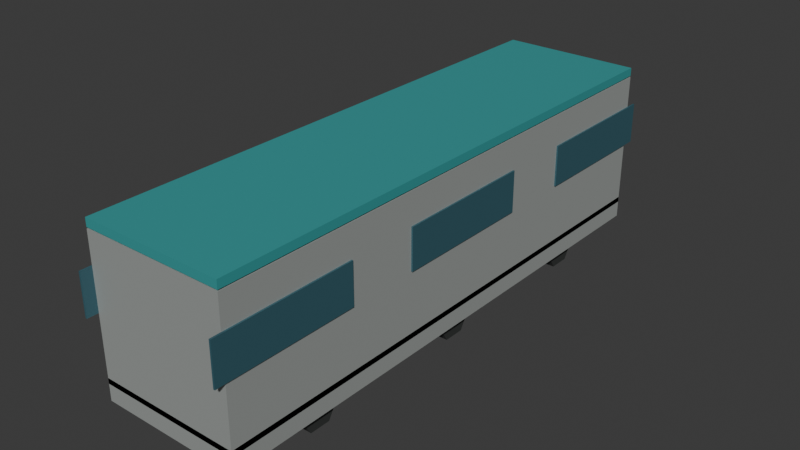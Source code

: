 # Source: subway_far.blend  (saved by Blender 5.2.45; exported with 4.5.12 LTS)
import bpy
from mathutils import Matrix  # noqa: F401  (used for matrix-valued properties, if any)

bpy.ops.wm.read_factory_settings(use_empty=True)
scene = bpy.context.scene
scene.name = 'Scene'

# ---- collections
col_collection = bpy.data.collections.new('Collection'); scene.collection.children.link(col_collection)

# ---- materials (node trees are filled in below, after node groups)
mat_traffic_metal = bpy.data.materials.new('traffic_metal')
mat_traffic_metal.diffuse_color = (0.54, 0.57, 0.55, 1.0)
mat_traffic_rubber = bpy.data.materials.new('traffic_rubber')
mat_traffic_rubber.diffuse_color = (0.035, 0.039, 0.037, 1.0)
mat_traffic_teal = bpy.data.materials.new('traffic_teal')
mat_traffic_teal.diffuse_color = (0.035, 0.32, 0.32, 1.0)
mat_traffic_glass = bpy.data.materials.new('traffic_glass')
mat_traffic_glass.diffuse_color = (0.035, 0.11, 0.14, 1.0)

# ---- material node trees
mat_traffic_metal.use_nodes = True; mat_traffic_metal.node_tree.nodes.clear()
_N = mat_traffic_metal.node_tree.nodes; _L = mat_traffic_metal.node_tree.links
n0 = _N.new('ShaderNodeBsdfPrincipled'); n0.name = 'Principled BSDF'; n0.location = (-200, 100)
n0.inputs[0].default_value = (0.54, 0.57, 0.55, 1.0)
n0.inputs[1].default_value = 0.55
n0.inputs[2].default_value = 0.62
n0.inputs[10].default_value = 0.005
n1 = _N.new('ShaderNodeOutputMaterial'); n1.name = 'Material Output'; n1.location = (200, 100)
_L.new(n0.outputs[0], n1.inputs[0])
n1.is_active_output = True
mat_traffic_rubber.use_nodes = True; mat_traffic_rubber.node_tree.nodes.clear()
_N = mat_traffic_rubber.node_tree.nodes; _L = mat_traffic_rubber.node_tree.links
n0 = _N.new('ShaderNodeBsdfPrincipled'); n0.name = 'Principled BSDF'; n0.location = (-200, 100)
n0.inputs[0].default_value = (0.035, 0.039, 0.037, 1.0)
n0.inputs[2].default_value = 0.62
n0.inputs[10].default_value = 0.005
n1 = _N.new('ShaderNodeOutputMaterial'); n1.name = 'Material Output'; n1.location = (200, 100)
_L.new(n0.outputs[0], n1.inputs[0])
n1.is_active_output = True
mat_traffic_teal.use_nodes = True; mat_traffic_teal.node_tree.nodes.clear()
_N = mat_traffic_teal.node_tree.nodes; _L = mat_traffic_teal.node_tree.links
n0 = _N.new('ShaderNodeBsdfPrincipled'); n0.name = 'Principled BSDF'; n0.location = (-200, 100)
n0.inputs[0].default_value = (0.035, 0.32, 0.32, 1.0)
n0.inputs[2].default_value = 0.62
n0.inputs[10].default_value = 0.005
n1 = _N.new('ShaderNodeOutputMaterial'); n1.name = 'Material Output'; n1.location = (200, 100)
_L.new(n0.outputs[0], n1.inputs[0])
n1.is_active_output = True
mat_traffic_glass.use_nodes = True; mat_traffic_glass.node_tree.nodes.clear()
_N = mat_traffic_glass.node_tree.nodes; _L = mat_traffic_glass.node_tree.links
n0 = _N.new('ShaderNodeBsdfPrincipled'); n0.name = 'Principled BSDF'; n0.location = (-200, 100)
n0.inputs[0].default_value = (0.035, 0.11, 0.14, 1.0)
n0.inputs[2].default_value = 0.62
n0.inputs[10].default_value = 0.005
n1 = _N.new('ShaderNodeOutputMaterial'); n1.name = 'Material Output'; n1.location = (200, 100)
_L.new(n0.outputs[0], n1.inputs[0])
n1.is_active_output = True

# ---- world
world_world = bpy.data.worlds.new('World'); scene.world = world_world
world_world.use_nodes = True; world_world.node_tree.nodes.clear()
_N = world_world.node_tree.nodes; _L = world_world.node_tree.links
n0 = _N.new('ShaderNodeOutputWorld'); n0.name = 'World Output'; n0.location = (200, 100)
n1 = _N.new('ShaderNodeBackground'); n1.name = 'Background'; n1.location = (-200, 100)
n1.inputs[0].default_value = (0.05088, 0.05088, 0.05088, 1.0)
_L.new(n1.outputs[0], n0.inputs[0])
n0.is_active_output = True
world_world.color = (0.05088, 0.05088, 0.05088)
world_world.sun_shadow_jitter_overblur = 0.0

# ---- meshes
me_cube = bpy.data.meshes.new('Cube')
me_cube.from_pydata([(-1.3, -5.0, -0.2), (-1.3, -5.0, 0.2), (-1.3, 5.0, -0.2), (-1.3, 5.0, 0.2), (1.3, -5.0, -0.2), (1.3, -5.0, 0.2), (1.3, 5.0, -0.2), (1.3, 5.0, 0.2)], [], [(0, 1, 3, 2), (2, 3, 7, 6), (6, 7, 5, 4), (4, 5, 1, 0), (2, 6, 4, 0), (7, 3, 1, 5)])
_uv = me_cube.uv_layers.new(name='UVMap')
_uv.uv.foreach_set('vector', [0.375, 0.0, 0.625, 0.0, 0.625, 0.25, 0.375, 0.25, 0.375, 0.25, 0.625, 0.25, 0.625, 0.5, 0.375, 0.5, 0.375, 0.5, 0.625, 0.5, 0.625, 0.75, 0.375, 0.75, 0.375, 0.75, 0.625, 0.75, 0.625, 1.0, 0.375, 1.0, 0.125, 0.5, 0.375, 0.5, 0.375, 0.75, 0.125, 0.75, 0.625, 0.5, 0.875, 0.5, 0.875, 0.75, 0.625, 0.75])
me_cube.materials.append(mat_traffic_metal)
me_cube.update()
me_cylinder = bpy.data.meshes.new('Cylinder')
me_cylinder.from_pydata([(-0.1, 0.38, 4.371e-09), (0.1, 0.38, -4.371e-09), (-0.1, 0.19, -0.3291), (0.1, 0.19, -0.3291), (-0.1, -0.19, -0.3291), (0.1, -0.19, -0.3291), (-0.1, -0.38, 4.371e-09), (0.1, -0.38, -4.371e-09), (-0.1, -0.19, 0.3291), (0.1, -0.19, 0.3291), (-0.1, 0.19, 0.3291), (0.1, 0.19, 0.3291)], [], [(0, 1, 3, 2), (2, 3, 5, 4), (4, 5, 7, 6), (6, 7, 9, 8), (3, 1, 11, 9, 7, 5), (8, 9, 11, 10), (10, 11, 1, 0), (0, 2, 4, 6, 8, 10)])
_uv = me_cylinder.uv_layers.new(name='UVMap')
_uv.uv.foreach_set('vector', [1.0, 0.5, 1.0, 1.0, 0.8333, 1.0, 0.8333, 0.5, 0.8333, 0.5, 0.8333, 1.0, 0.6667, 1.0, 0.6667, 0.5, 0.6667, 0.5, 0.6667, 1.0, 0.5, 1.0, 0.5, 0.5, 0.5, 0.5, 0.5, 1.0, 0.3333, 1.0, 0.3333, 0.5, 0.4578, 0.37, 0.25, 0.49, 0.04215, 0.37, 0.04215, 0.13, 0.25, 0.01, 0.4578, 0.13, 0.3333, 0.5, 0.3333, 1.0, 0.1667, 1.0, 0.1667, 0.5, 0.1667, 0.5, 0.1667, 1.0, -8.941e-08, 1.0, -8.941e-08, 0.5, 0.75, 0.49, 0.9578, 0.37, 0.9578, 0.13, 0.75, 0.01, 0.5422, 0.13, 0.5422, 0.37])
me_cylinder.materials.append(mat_traffic_rubber)
me_cylinder.update()
me_cylinder_001 = bpy.data.meshes.new('Cylinder.001')
me_cylinder_001.from_pydata([(-0.1, 0.38, 4.371e-09), (0.1, 0.38, -4.371e-09), (-0.1, 0.19, -0.3291), (0.1, 0.19, -0.3291), (-0.1, -0.19, -0.3291), (0.1, -0.19, -0.3291), (-0.1, -0.38, 4.371e-09), (0.1, -0.38, -4.371e-09), (-0.1, -0.19, 0.3291), (0.1, -0.19, 0.3291), (-0.1, 0.19, 0.3291), (0.1, 0.19, 0.3291)], [], [(0, 1, 3, 2), (2, 3, 5, 4), (4, 5, 7, 6), (6, 7, 9, 8), (3, 1, 11, 9, 7, 5), (8, 9, 11, 10), (10, 11, 1, 0), (0, 2, 4, 6, 8, 10)])
_uv = me_cylinder_001.uv_layers.new(name='UVMap')
_uv.uv.foreach_set('vector', [1.0, 0.5, 1.0, 1.0, 0.8333, 1.0, 0.8333, 0.5, 0.8333, 0.5, 0.8333, 1.0, 0.6667, 1.0, 0.6667, 0.5, 0.6667, 0.5, 0.6667, 1.0, 0.5, 1.0, 0.5, 0.5, 0.5, 0.5, 0.5, 1.0, 0.3333, 1.0, 0.3333, 0.5, 0.4578, 0.37, 0.25, 0.49, 0.04215, 0.37, 0.04215, 0.13, 0.25, 0.01, 0.4578, 0.13, 0.3333, 0.5, 0.3333, 1.0, 0.1667, 1.0, 0.1667, 0.5, 0.1667, 0.5, 0.1667, 1.0, -8.941e-08, 1.0, -8.941e-08, 0.5, 0.75, 0.49, 0.9578, 0.37, 0.9578, 0.13, 0.75, 0.01, 0.5422, 0.13, 0.5422, 0.37])
me_cylinder_001.materials.append(mat_traffic_rubber)
me_cylinder_001.update()
me_cylinder_002 = bpy.data.meshes.new('Cylinder.002')
me_cylinder_002.from_pydata([(-0.1, 0.38, 4.371e-09), (0.1, 0.38, -4.371e-09), (-0.1, 0.19, -0.3291), (0.1, 0.19, -0.3291), (-0.1, -0.19, -0.3291), (0.1, -0.19, -0.3291), (-0.1, -0.38, 4.371e-09), (0.1, -0.38, -4.371e-09), (-0.1, -0.19, 0.3291), (0.1, -0.19, 0.3291), (-0.1, 0.19, 0.3291), (0.1, 0.19, 0.3291)], [], [(0, 1, 3, 2), (2, 3, 5, 4), (4, 5, 7, 6), (6, 7, 9, 8), (3, 1, 11, 9, 7, 5), (8, 9, 11, 10), (10, 11, 1, 0), (0, 2, 4, 6, 8, 10)])
_uv = me_cylinder_002.uv_layers.new(name='UVMap')
_uv.uv.foreach_set('vector', [1.0, 0.5, 1.0, 1.0, 0.8333, 1.0, 0.8333, 0.5, 0.8333, 0.5, 0.8333, 1.0, 0.6667, 1.0, 0.6667, 0.5, 0.6667, 0.5, 0.6667, 1.0, 0.5, 1.0, 0.5, 0.5, 0.5, 0.5, 0.5, 1.0, 0.3333, 1.0, 0.3333, 0.5, 0.4578, 0.37, 0.25, 0.49, 0.04215, 0.37, 0.04215, 0.13, 0.25, 0.01, 0.4578, 0.13, 0.3333, 0.5, 0.3333, 1.0, 0.1667, 1.0, 0.1667, 0.5, 0.1667, 0.5, 0.1667, 1.0, -8.941e-08, 1.0, -8.941e-08, 0.5, 0.75, 0.49, 0.9578, 0.37, 0.9578, 0.13, 0.75, 0.01, 0.5422, 0.13, 0.5422, 0.37])
me_cylinder_002.materials.append(mat_traffic_rubber)
me_cylinder_002.update()
me_cylinder_003 = bpy.data.meshes.new('Cylinder.003')
me_cylinder_003.from_pydata([(-0.1, 0.38, 4.371e-09), (0.1, 0.38, -4.371e-09), (-0.1, 0.19, -0.3291), (0.1, 0.19, -0.3291), (-0.1, -0.19, -0.3291), (0.1, -0.19, -0.3291), (-0.1, -0.38, 4.371e-09), (0.1, -0.38, -4.371e-09), (-0.1, -0.19, 0.3291), (0.1, -0.19, 0.3291), (-0.1, 0.19, 0.3291), (0.1, 0.19, 0.3291)], [], [(0, 1, 3, 2), (2, 3, 5, 4), (4, 5, 7, 6), (6, 7, 9, 8), (3, 1, 11, 9, 7, 5), (8, 9, 11, 10), (10, 11, 1, 0), (0, 2, 4, 6, 8, 10)])
_uv = me_cylinder_003.uv_layers.new(name='UVMap')
_uv.uv.foreach_set('vector', [1.0, 0.5, 1.0, 1.0, 0.8333, 1.0, 0.8333, 0.5, 0.8333, 0.5, 0.8333, 1.0, 0.6667, 1.0, 0.6667, 0.5, 0.6667, 0.5, 0.6667, 1.0, 0.5, 1.0, 0.5, 0.5, 0.5, 0.5, 0.5, 1.0, 0.3333, 1.0, 0.3333, 0.5, 0.4578, 0.37, 0.25, 0.49, 0.04215, 0.37, 0.04215, 0.13, 0.25, 0.01, 0.4578, 0.13, 0.3333, 0.5, 0.3333, 1.0, 0.1667, 1.0, 0.1667, 0.5, 0.1667, 0.5, 0.1667, 1.0, -8.941e-08, 1.0, -8.941e-08, 0.5, 0.75, 0.49, 0.9578, 0.37, 0.9578, 0.13, 0.75, 0.01, 0.5422, 0.13, 0.5422, 0.37])
me_cylinder_003.materials.append(mat_traffic_rubber)
me_cylinder_003.update()
me_cylinder_004 = bpy.data.meshes.new('Cylinder.004')
me_cylinder_004.from_pydata([(-0.1, 0.38, 4.371e-09), (0.1, 0.38, -4.371e-09), (-0.1, 0.19, -0.3291), (0.1, 0.19, -0.3291), (-0.1, -0.19, -0.3291), (0.1, -0.19, -0.3291), (-0.1, -0.38, 4.371e-09), (0.1, -0.38, -4.371e-09), (-0.1, -0.19, 0.3291), (0.1, -0.19, 0.3291), (-0.1, 0.19, 0.3291), (0.1, 0.19, 0.3291)], [], [(0, 1, 3, 2), (2, 3, 5, 4), (4, 5, 7, 6), (6, 7, 9, 8), (3, 1, 11, 9, 7, 5), (8, 9, 11, 10), (10, 11, 1, 0), (0, 2, 4, 6, 8, 10)])
_uv = me_cylinder_004.uv_layers.new(name='UVMap')
_uv.uv.foreach_set('vector', [1.0, 0.5, 1.0, 1.0, 0.8333, 1.0, 0.8333, 0.5, 0.8333, 0.5, 0.8333, 1.0, 0.6667, 1.0, 0.6667, 0.5, 0.6667, 0.5, 0.6667, 1.0, 0.5, 1.0, 0.5, 0.5, 0.5, 0.5, 0.5, 1.0, 0.3333, 1.0, 0.3333, 0.5, 0.4578, 0.37, 0.25, 0.49, 0.04215, 0.37, 0.04215, 0.13, 0.25, 0.01, 0.4578, 0.13, 0.3333, 0.5, 0.3333, 1.0, 0.1667, 1.0, 0.1667, 0.5, 0.1667, 0.5, 0.1667, 1.0, -8.941e-08, 1.0, -8.941e-08, 0.5, 0.75, 0.49, 0.9578, 0.37, 0.9578, 0.13, 0.75, 0.01, 0.5422, 0.13, 0.5422, 0.37])
me_cylinder_004.materials.append(mat_traffic_rubber)
me_cylinder_004.update()
me_cylinder_005 = bpy.data.meshes.new('Cylinder.005')
me_cylinder_005.from_pydata([(-0.1, 0.38, 4.371e-09), (0.1, 0.38, -4.371e-09), (-0.1, 0.19, -0.3291), (0.1, 0.19, -0.3291), (-0.1, -0.19, -0.3291), (0.1, -0.19, -0.3291), (-0.1, -0.38, 4.371e-09), (0.1, -0.38, -4.371e-09), (-0.1, -0.19, 0.3291), (0.1, -0.19, 0.3291), (-0.1, 0.19, 0.3291), (0.1, 0.19, 0.3291)], [], [(0, 1, 3, 2), (2, 3, 5, 4), (4, 5, 7, 6), (6, 7, 9, 8), (3, 1, 11, 9, 7, 5), (8, 9, 11, 10), (10, 11, 1, 0), (0, 2, 4, 6, 8, 10)])
_uv = me_cylinder_005.uv_layers.new(name='UVMap')
_uv.uv.foreach_set('vector', [1.0, 0.5, 1.0, 1.0, 0.8333, 1.0, 0.8333, 0.5, 0.8333, 0.5, 0.8333, 1.0, 0.6667, 1.0, 0.6667, 0.5, 0.6667, 0.5, 0.6667, 1.0, 0.5, 1.0, 0.5, 0.5, 0.5, 0.5, 0.5, 1.0, 0.3333, 1.0, 0.3333, 0.5, 0.4578, 0.37, 0.25, 0.49, 0.04215, 0.37, 0.04215, 0.13, 0.25, 0.01, 0.4578, 0.13, 0.3333, 0.5, 0.3333, 1.0, 0.1667, 1.0, 0.1667, 0.5, 0.1667, 0.5, 0.1667, 1.0, -8.941e-08, 1.0, -8.941e-08, 0.5, 0.75, 0.49, 0.9578, 0.37, 0.9578, 0.13, 0.75, 0.01, 0.5422, 0.13, 0.5422, 0.37])
me_cylinder_005.materials.append(mat_traffic_rubber)
me_cylinder_005.update()
me_cube_001 = bpy.data.meshes.new('Cube.001')
me_cube_001.from_pydata([(-1.3, -5.0, -1.26), (-1.3, -5.0, 1.26), (-1.3, 5.0, -1.26), (-1.3, 5.0, 1.26), (1.3, -5.0, -1.26), (1.3, -5.0, 1.26), (1.3, 5.0, -1.26), (1.3, 5.0, 1.26)], [], [(0, 1, 3, 2), (2, 3, 7, 6), (6, 7, 5, 4), (4, 5, 1, 0), (2, 6, 4, 0), (7, 3, 1, 5)])
_uv = me_cube_001.uv_layers.new(name='UVMap')
_uv.uv.foreach_set('vector', [0.375, 0.0, 0.625, 0.0, 0.625, 0.25, 0.375, 0.25, 0.375, 0.25, 0.625, 0.25, 0.625, 0.5, 0.375, 0.5, 0.375, 0.5, 0.625, 0.5, 0.625, 0.75, 0.375, 0.75, 0.375, 0.75, 0.625, 0.75, 0.625, 1.0, 0.375, 1.0, 0.125, 0.5, 0.375, 0.5, 0.375, 0.75, 0.125, 0.75, 0.625, 0.5, 0.875, 0.5, 0.875, 0.75, 0.625, 0.75])
me_cube_001.materials.append(mat_traffic_metal)
me_cube_001.update()
me_cube_002 = bpy.data.meshes.new('Cube.002')
me_cube_002.from_pydata([(-1.3, -5.0, -0.075), (-1.3, -5.0, 0.075), (-1.3, 5.0, -0.075), (-1.3, 5.0, 0.075), (1.3, -5.0, -0.075), (1.3, -5.0, 0.075), (1.3, 5.0, -0.075), (1.3, 5.0, 0.075)], [], [(0, 1, 3, 2), (2, 3, 7, 6), (6, 7, 5, 4), (4, 5, 1, 0), (2, 6, 4, 0), (7, 3, 1, 5)])
_uv = me_cube_002.uv_layers.new(name='UVMap')
_uv.uv.foreach_set('vector', [0.375, 0.0, 0.625, 0.0, 0.625, 0.25, 0.375, 0.25, 0.375, 0.25, 0.625, 0.25, 0.625, 0.5, 0.375, 0.5, 0.375, 0.5, 0.625, 0.5, 0.625, 0.75, 0.375, 0.75, 0.375, 0.75, 0.625, 0.75, 0.625, 1.0, 0.375, 1.0, 0.125, 0.5, 0.375, 0.5, 0.375, 0.75, 0.125, 0.75, 0.625, 0.5, 0.875, 0.5, 0.875, 0.75, 0.625, 0.75])
me_cube_002.materials.append(mat_traffic_teal)
me_cube_002.update()
me_cube_003 = bpy.data.meshes.new('Cube.003')
me_cube_003.from_pydata([(-0.015, -1.3, -0.375), (-0.015, -1.3, 0.375), (-0.015, 1.3, -0.375), (-0.015, 1.3, 0.375), (0.015, -1.3, -0.375), (0.015, -1.3, 0.375), (0.015, 1.3, -0.375), (0.015, 1.3, 0.375)], [], [(0, 1, 3, 2), (2, 3, 7, 6), (6, 7, 5, 4), (4, 5, 1, 0), (2, 6, 4, 0), (7, 3, 1, 5)])
_uv = me_cube_003.uv_layers.new(name='UVMap')
_uv.uv.foreach_set('vector', [0.375, 0.0, 0.625, 0.0, 0.625, 0.25, 0.375, 0.25, 0.375, 0.25, 0.625, 0.25, 0.625, 0.5, 0.375, 0.5, 0.375, 0.5, 0.625, 0.5, 0.625, 0.75, 0.375, 0.75, 0.375, 0.75, 0.625, 0.75, 0.625, 1.0, 0.375, 1.0, 0.125, 0.5, 0.375, 0.5, 0.375, 0.75, 0.125, 0.75, 0.625, 0.5, 0.875, 0.5, 0.875, 0.75, 0.625, 0.75])
me_cube_003.materials.append(mat_traffic_glass)
me_cube_003.update()
me_cube_004 = bpy.data.meshes.new('Cube.004')
me_cube_004.from_pydata([(-0.015, -1.3, -0.375), (-0.015, -1.3, 0.375), (-0.015, 1.3, -0.375), (-0.015, 1.3, 0.375), (0.015, -1.3, -0.375), (0.015, -1.3, 0.375), (0.015, 1.3, -0.375), (0.015, 1.3, 0.375)], [], [(0, 1, 3, 2), (2, 3, 7, 6), (6, 7, 5, 4), (4, 5, 1, 0), (2, 6, 4, 0), (7, 3, 1, 5)])
_uv = me_cube_004.uv_layers.new(name='UVMap')
_uv.uv.foreach_set('vector', [0.375, 0.0, 0.625, 0.0, 0.625, 0.25, 0.375, 0.25, 0.375, 0.25, 0.625, 0.25, 0.625, 0.5, 0.375, 0.5, 0.375, 0.5, 0.625, 0.5, 0.625, 0.75, 0.375, 0.75, 0.375, 0.75, 0.625, 0.75, 0.625, 1.0, 0.375, 1.0, 0.125, 0.5, 0.375, 0.5, 0.375, 0.75, 0.125, 0.75, 0.625, 0.5, 0.875, 0.5, 0.875, 0.75, 0.625, 0.75])
me_cube_004.materials.append(mat_traffic_glass)
me_cube_004.update()
me_cube_005 = bpy.data.meshes.new('Cube.005')
me_cube_005.from_pydata([(-0.015, -1.3, -0.375), (-0.015, -1.3, 0.375), (-0.015, 1.3, -0.375), (-0.015, 1.3, 0.375), (0.015, -1.3, -0.375), (0.015, -1.3, 0.375), (0.015, 1.3, -0.375), (0.015, 1.3, 0.375)], [], [(0, 1, 3, 2), (2, 3, 7, 6), (6, 7, 5, 4), (4, 5, 1, 0), (2, 6, 4, 0), (7, 3, 1, 5)])
_uv = me_cube_005.uv_layers.new(name='UVMap')
_uv.uv.foreach_set('vector', [0.375, 0.0, 0.625, 0.0, 0.625, 0.25, 0.375, 0.25, 0.375, 0.25, 0.625, 0.25, 0.625, 0.5, 0.375, 0.5, 0.375, 0.5, 0.625, 0.5, 0.625, 0.75, 0.375, 0.75, 0.375, 0.75, 0.625, 0.75, 0.625, 1.0, 0.375, 1.0, 0.125, 0.5, 0.375, 0.5, 0.375, 0.75, 0.125, 0.75, 0.625, 0.5, 0.875, 0.5, 0.875, 0.75, 0.625, 0.75])
me_cube_005.materials.append(mat_traffic_glass)
me_cube_005.update()
me_cube_006 = bpy.data.meshes.new('Cube.006')
me_cube_006.from_pydata([(-0.015, -1.3, -0.375), (-0.015, -1.3, 0.375), (-0.015, 1.3, -0.375), (-0.015, 1.3, 0.375), (0.015, -1.3, -0.375), (0.015, -1.3, 0.375), (0.015, 1.3, -0.375), (0.015, 1.3, 0.375)], [], [(0, 1, 3, 2), (2, 3, 7, 6), (6, 7, 5, 4), (4, 5, 1, 0), (2, 6, 4, 0), (7, 3, 1, 5)])
_uv = me_cube_006.uv_layers.new(name='UVMap')
_uv.uv.foreach_set('vector', [0.375, 0.0, 0.625, 0.0, 0.625, 0.25, 0.375, 0.25, 0.375, 0.25, 0.625, 0.25, 0.625, 0.5, 0.375, 0.5, 0.375, 0.5, 0.625, 0.5, 0.625, 0.75, 0.375, 0.75, 0.375, 0.75, 0.625, 0.75, 0.625, 1.0, 0.375, 1.0, 0.125, 0.5, 0.375, 0.5, 0.375, 0.75, 0.125, 0.75, 0.625, 0.5, 0.875, 0.5, 0.875, 0.75, 0.625, 0.75])
me_cube_006.materials.append(mat_traffic_glass)
me_cube_006.update()
me_cube_007 = bpy.data.meshes.new('Cube.007')
me_cube_007.from_pydata([(-0.015, -1.3, -0.375), (-0.015, -1.3, 0.375), (-0.015, 1.3, -0.375), (-0.015, 1.3, 0.375), (0.015, -1.3, -0.375), (0.015, -1.3, 0.375), (0.015, 1.3, -0.375), (0.015, 1.3, 0.375)], [], [(0, 1, 3, 2), (2, 3, 7, 6), (6, 7, 5, 4), (4, 5, 1, 0), (2, 6, 4, 0), (7, 3, 1, 5)])
_uv = me_cube_007.uv_layers.new(name='UVMap')
_uv.uv.foreach_set('vector', [0.375, 0.0, 0.625, 0.0, 0.625, 0.25, 0.375, 0.25, 0.375, 0.25, 0.625, 0.25, 0.625, 0.5, 0.375, 0.5, 0.375, 0.5, 0.625, 0.5, 0.625, 0.75, 0.375, 0.75, 0.375, 0.75, 0.625, 0.75, 0.625, 1.0, 0.375, 1.0, 0.125, 0.5, 0.375, 0.5, 0.375, 0.75, 0.125, 0.75, 0.625, 0.5, 0.875, 0.5, 0.875, 0.75, 0.625, 0.75])
me_cube_007.materials.append(mat_traffic_glass)
me_cube_007.update()
me_cube_008 = bpy.data.meshes.new('Cube.008')
me_cube_008.from_pydata([(-0.015, -1.3, -0.375), (-0.015, -1.3, 0.375), (-0.015, 1.3, -0.375), (-0.015, 1.3, 0.375), (0.015, -1.3, -0.375), (0.015, -1.3, 0.375), (0.015, 1.3, -0.375), (0.015, 1.3, 0.375)], [], [(0, 1, 3, 2), (2, 3, 7, 6), (6, 7, 5, 4), (4, 5, 1, 0), (2, 6, 4, 0), (7, 3, 1, 5)])
_uv = me_cube_008.uv_layers.new(name='UVMap')
_uv.uv.foreach_set('vector', [0.375, 0.0, 0.625, 0.0, 0.625, 0.25, 0.375, 0.25, 0.375, 0.25, 0.625, 0.25, 0.625, 0.5, 0.375, 0.5, 0.375, 0.5, 0.625, 0.5, 0.625, 0.75, 0.375, 0.75, 0.375, 0.75, 0.625, 0.75, 0.625, 1.0, 0.375, 1.0, 0.125, 0.5, 0.375, 0.5, 0.375, 0.75, 0.125, 0.75, 0.625, 0.5, 0.875, 0.5, 0.875, 0.75, 0.625, 0.75])
me_cube_008.materials.append(mat_traffic_glass)
me_cube_008.update()
me_cube_009 = bpy.data.meshes.new('Cube.009')
me_cube_009.from_pydata([(-0.975, -0.015, -0.35), (-0.975, -0.015, 0.35), (-0.975, 0.015, -0.35), (-0.975, 0.015, 0.35), (0.975, -0.015, -0.35), (0.975, -0.015, 0.35), (0.975, 0.015, -0.35), (0.975, 0.015, 0.35)], [], [(0, 1, 3, 2), (2, 3, 7, 6), (6, 7, 5, 4), (4, 5, 1, 0), (2, 6, 4, 0), (7, 3, 1, 5)])
_uv = me_cube_009.uv_layers.new(name='UVMap')
_uv.uv.foreach_set('vector', [0.375, 0.0, 0.625, 0.0, 0.625, 0.25, 0.375, 0.25, 0.375, 0.25, 0.625, 0.25, 0.625, 0.5, 0.375, 0.5, 0.375, 0.5, 0.625, 0.5, 0.625, 0.75, 0.375, 0.75, 0.375, 0.75, 0.625, 0.75, 0.625, 1.0, 0.375, 1.0, 0.125, 0.5, 0.375, 0.5, 0.375, 0.75, 0.125, 0.75, 0.625, 0.5, 0.875, 0.5, 0.875, 0.75, 0.625, 0.75])
me_cube_009.materials.append(mat_traffic_glass)
me_cube_009.update()

# ---- objects
ob_rail_chassis = bpy.data.objects.new('Rail chassis', me_cube)
ob_rubber_tire = bpy.data.objects.new('Rubber tire', me_cylinder)
ob_rubber_tire_001 = bpy.data.objects.new('Rubber tire.001', me_cylinder_001)
ob_rubber_tire_002 = bpy.data.objects.new('Rubber tire.002', me_cylinder_002)
ob_rubber_tire_003 = bpy.data.objects.new('Rubber tire.003', me_cylinder_003)
ob_rubber_tire_004 = bpy.data.objects.new('Rubber tire.004', me_cylinder_004)
ob_rubber_tire_005 = bpy.data.objects.new('Rubber tire.005', me_cylinder_005)
ob_passenger_carriage = bpy.data.objects.new('Passenger carriage', me_cube_001)
ob_teal_roof = bpy.data.objects.new('Teal roof', me_cube_002)
ob_train_window = bpy.data.objects.new('Train window', me_cube_003)
ob_train_window_001 = bpy.data.objects.new('Train window.001', me_cube_004)
ob_train_window_002 = bpy.data.objects.new('Train window.002', me_cube_005)
ob_train_window_003 = bpy.data.objects.new('Train window.003', me_cube_006)
ob_train_window_004 = bpy.data.objects.new('Train window.004', me_cube_007)
ob_train_window_005 = bpy.data.objects.new('Train window.005', me_cube_008)
ob_end_window = bpy.data.objects.new('End window', me_cube_009)

# ---- transforms, parenting, visibility, modifiers, constraints
ob_rail_chassis.location = (0.0, 0.0, 0.58)
ob_rubber_tire.location = (-1.057, -3.2, 0.38)
ob_rubber_tire_001.location = (-1.057, 0.0, 0.38)
ob_rubber_tire_002.location = (-1.057, 3.2, 0.38)
ob_rubber_tire_003.location = (1.057, -3.2, 0.38)
ob_rubber_tire_004.location = (1.057, 0.0, 0.38)
ob_rubber_tire_005.location = (1.057, 3.2, 0.38)
ob_passenger_carriage.location = (0.0, 0.0, 1.94)
ob_teal_roof.location = (0.0, 0.0, 3.3)
ob_train_window.location = (-1.313, -3.9, 2.25)
ob_train_window_001.location = (-1.313, 0.0, 2.25)
ob_train_window_002.location = (-1.313, 3.9, 2.25)
ob_train_window_003.location = (1.313, -3.9, 2.25)
ob_train_window_004.location = (1.313, 0.0, 2.25)
ob_train_window_005.location = (1.313, 3.9, 2.25)
ob_end_window.location = (0.0, 5.02, 2.35)

# ---- collection membership
col_collection.objects.link(ob_rail_chassis)
col_collection.objects.link(ob_rubber_tire)
col_collection.objects.link(ob_rubber_tire_001)
col_collection.objects.link(ob_rubber_tire_002)
col_collection.objects.link(ob_rubber_tire_003)
col_collection.objects.link(ob_rubber_tire_004)
col_collection.objects.link(ob_rubber_tire_005)
col_collection.objects.link(ob_passenger_carriage)
col_collection.objects.link(ob_teal_roof)
col_collection.objects.link(ob_train_window)
col_collection.objects.link(ob_train_window_001)
col_collection.objects.link(ob_train_window_002)
col_collection.objects.link(ob_train_window_003)
col_collection.objects.link(ob_train_window_004)
col_collection.objects.link(ob_train_window_005)
col_collection.objects.link(ob_end_window)

# ---- scene / render settings (as saved in the file)
scene.frame_start = 1; scene.frame_end = 250; scene.frame_set(1)
scene.render.engine = 'BLENDER_EEVEE_NEXT'
scene.render.bake_bias = 0.0
scene.render.bake_samples = 0
scene.render.compositor_device = 'GPU'
scene.eevee.use_volume_custom_range = False
scene.eevee.fast_gi_thickness_near = 0.1
scene.eevee.fast_gi_thickness_far = 0.0
scene.eevee.ray_tracing_options.screen_trace_thickness = 0.1
bpy.context.view_layer.update()

# ---- added for rendering (the .blend has no active camera and no usable light): camera, sun
cam_auto = bpy.data.cameras.new('AutoCamera')
cam_auto.lens = 50.0
cam_auto.sensor_width = 36.0
cam_auto.clip_end = 1000.0
ob_auto_camera = bpy.data.objects.new('AutoCamera', cam_auto)
scene.collection.objects.link(ob_auto_camera)
ob_auto_camera.location = (10.3965, -12.4758, 10.0301)
ob_auto_camera.rotation_euler = (1.09748, -7.21219e-08, 0.694738)
scene.camera = ob_auto_camera
light_auto_sun = bpy.data.lights.new('AutoSun', 'SUN')
light_auto_sun.energy = 3.0
light_auto_sun.angle = 0.0523599
ob_auto_sun = bpy.data.objects.new('AutoSun', light_auto_sun)
scene.collection.objects.link(ob_auto_sun)
ob_auto_sun.rotation_euler = (0.872665, 0.174533, 0.523599)
bpy.context.view_layer.update()
